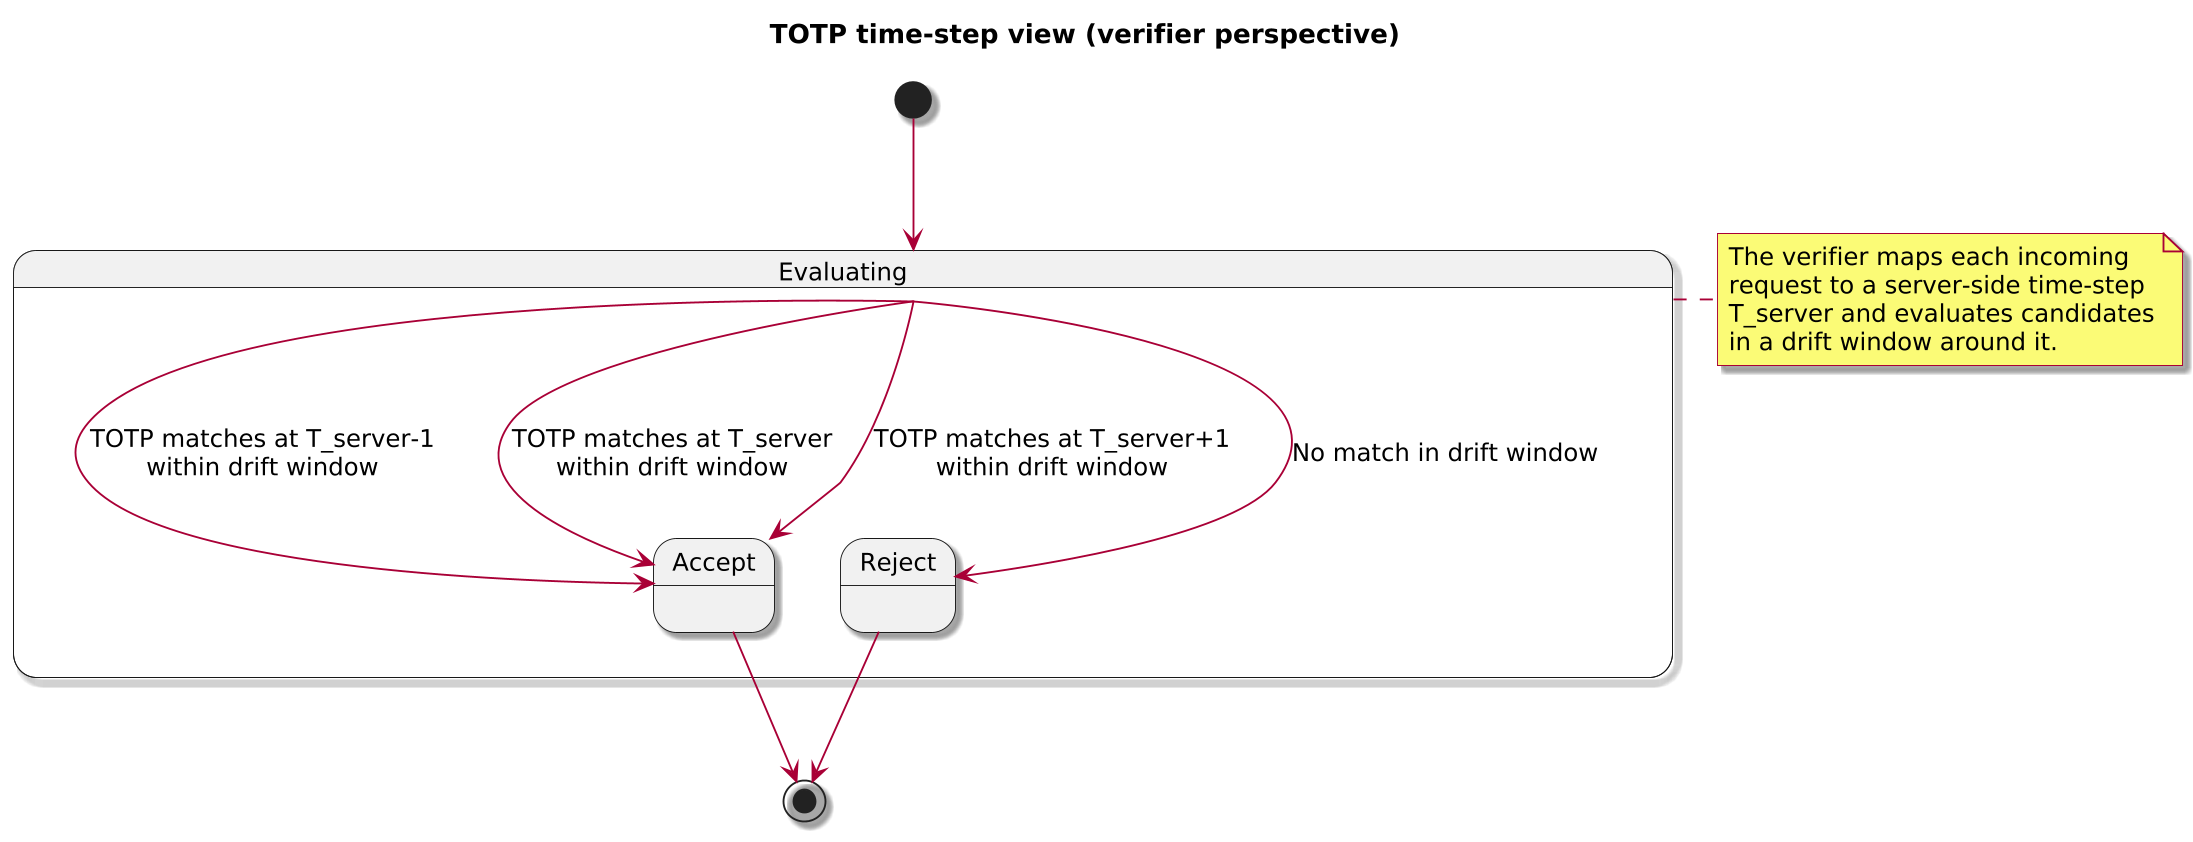

The diagram above was rendered by PlantUML. Its source (embedded in the PNG):
@startuml

skinparam BackgroundColor #FFFFFF
skinparam Shadowing true

skinparam DefaultFontName "SansSerif"
skinparam DefaultFontSize 13
skinparam DefaultFontStyle plain

skinparam dpi 150

skinparam sequence {
  ArrowColor #A80036
  LifeLineBorderColor #A80036
  LifeLineBackgroundColor #FFFFFF
}

skinparam Note {
  BackgroundColor #FBFB77
  BorderColor #A80036
}

skinparam ParticipantBorderColor #A80036
skinparam ParticipantBackgroundColor #FEFECE

skinparam ActorBorderColor #A80036
skinparam ActorBackgroundColor #FFFFFF
skinparam SequenceActorBorderThickness 2
title TOTP time-step view (verifier perspective)

scale 1.2

[*] --> Evaluating

state Evaluating {
  Evaluating --> Accept : TOTP matches at T_server-1\nwithin drift window
  Evaluating --> Accept : TOTP matches at T_server\nwithin drift window
  Evaluating --> Accept : TOTP matches at T_server+1\nwithin drift window
  Evaluating --> Reject : No match in drift window
}

note right of Evaluating
  The verifier maps each incoming
  request to a server-side time-step
  T_server and evaluates candidates
  in a drift window around it.
end note

Accept --> [*]
Reject --> [*]

@enduml